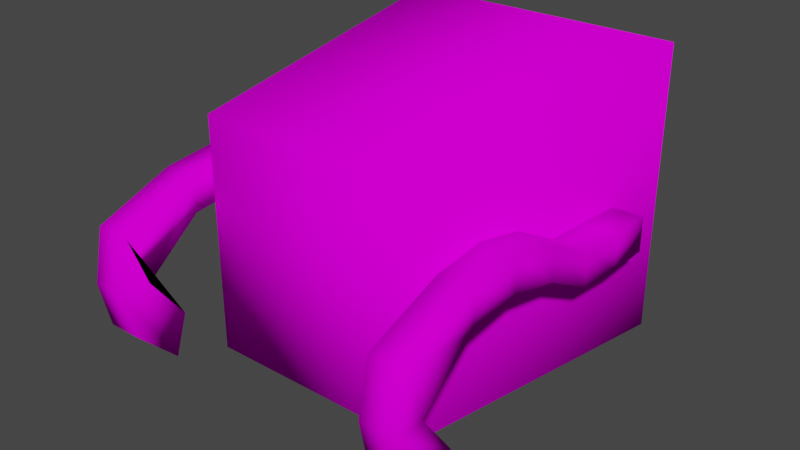 # Source: SM_TRASH_CAN_03.blend  (saved by Blender 3.1.7; exported with 4.5.12 LTS)
import bpy
from mathutils import Matrix  # noqa: F401  (used for matrix-valued properties, if any)

bpy.ops.wm.read_factory_settings(use_empty=True)
scene = bpy.context.scene
scene.name = 'Scene'

# ---- collections
col_sm_trash_can_03 = bpy.data.collections.new('SM_TRASH_CAN_03'); scene.collection.children.link(col_sm_trash_can_03)

# ---- images (referenced by path relative to the original .blend; pixels are not part of the script)
import os
ASSET_DIR = os.environ.get("B2B_ASSET_DIR", "")  # directory of the original .blend (textures are referenced by path, not embedded)
HERE = os.path.dirname(os.path.abspath(__file__))  # packed textures are extracted next to this script under _unpacked/

def load_image(name, relpath, width, height, colorspace="sRGB"):
    """Load a texture the original file referenced (path relative to the .blend, or extracted next to this script)."""
    p = next((c for c in (os.path.join(HERE, relpath), os.path.join(ASSET_DIR, relpath)) if relpath and os.path.exists(c)), "")
    if p:
        img = bpy.data.images.load(p, check_existing=True)
        img.name = name
    else:  # same state as the original file: an image datablock whose file is absent (Cycles renders it pink)
        img = bpy.data.images.new(name, width, height)
        img.source = "FILE"
        img.filepath = "//" + (relpath or name)
    img.colorspace_settings.name = colorspace
    return img
img_sosmus_png = load_image('sosmus.PNG', 'sosmus.PNG', 1024, 1024, 'sRGB')
img_sosmus_png_001 = load_image('sosmus.PNG.001', 'sosmus.PNG', 1024, 1024, 'Non-Color')

# ---- materials (node trees are filled in below, after node groups)
mat_sm_trash_can_03_0 = bpy.data.materials.new('SM_TRASH_CAN_03.0')
mat_sm_trash_can_03_0.surface_render_method = 'BLENDED'
mat_sm_trash_can_03_0.blend_method = 'BLEND'
mat_sm_trash_can_03_0.use_transparent_shadow = False
mat_sm_trash_can_03_0.diffuse_color = (1.0, 1.0, 1.0, 1.0)
mat_sm_trash_can_03_0.roughness = 1.0
mat_sm_trash_can_03_0.specular_intensity = 0.0

# ---- material node trees
mat_sm_trash_can_03_0.use_nodes = True; mat_sm_trash_can_03_0.node_tree.nodes.clear()
_N = mat_sm_trash_can_03_0.node_tree.nodes; _L = mat_sm_trash_can_03_0.node_tree.links
n0 = _N.new('ShaderNodeBsdfPrincipled'); n0.name = 'Principled BSDF'; n0.location = (10, 300)
n0.distribution = 'GGX'
n0.subsurface_method = 'RANDOM_WALK_SKIN'
n0.inputs[2].default_value = 1.0
n0.inputs[3].default_value = 1.45
n0.inputs[13].default_value = 0.0
n0.inputs[27].default_value = (0.0, 0.0, 0.0, 1.0)
n0.inputs[28].default_value = 1.0
n1 = _N.new('ShaderNodeOutputMaterial'); n1.name = 'Material Output'; n1.location = (300, 300)
n2 = _N.new('ShaderNodeTexImage'); n2.name = 'Image Texture'; n2.location = (-300, 600)
n2.label = 'sosmus'
n2.image = img_sosmus_png
n3 = _N.new('ShaderNodeTexImage'); n3.name = 'Image Texture.001'; n3.location = (-300, 0)
n3.label = 'sosmus.alphatexture'
n3.image = img_sosmus_png_001
_L.new(n0.outputs[0], n1.inputs[0])
_L.new(n2.outputs[0], n0.inputs[0])
_L.new(n3.outputs[1], n0.inputs[4])
n1.is_active_output = True

# ---- world
world_world = bpy.data.worlds.new('World'); scene.world = world_world
world_world.use_nodes = True; world_world.node_tree.nodes.clear()
_N = world_world.node_tree.nodes; _L = world_world.node_tree.links
n0 = _N.new('ShaderNodeOutputWorld'); n0.name = 'World Output'; n0.location = (300, 300)
n1 = _N.new('ShaderNodeBackground'); n1.name = 'Background'; n1.location = (10, 300)
n1.inputs[0].default_value = (0.05088, 0.05088, 0.05088, 1.0)
_L.new(n1.outputs[0], n0.inputs[0])
n0.is_active_output = True
world_world.color = (0.05088, 0.05088, 0.05088)
world_world.use_sun_shadow = False
world_world.sun_shadow_jitter_overblur = 0.0

# ---- meshes
me_sm_trash_can_03 = bpy.data.meshes.new('SM_TRASH_CAN_03')
me_sm_trash_can_03.from_pydata([(-0.02872, -0.1934, 18.84), (0.03129, -0.2307, 18.99), (-0.02872, -0.2307, 18.99), (0.03129, -0.1299, 19.07), (-0.02872, -0.1299, 19.07), (-0.02872, 0.1466, 19.01), (-0.0247, 0.313, 19.0), (0.03129, -0.2644, 18.91), (0.03129, -0.2822, 18.99), (-0.02872, -0.2633, 19.08), (0.03129, -0.1299, 19.13), (-0.02872, -0.03647, 19.14), (0.03129, -0.03647, 19.14), (-0.02872, 0.05314, 19.12), (-0.02872, 0.1466, 19.07), (0.03129, 0.1466, 19.07), (-0.0247, 0.313, 19.06), (-0.02872, -0.1709, 18.91), (-0.02872, -0.2822, 18.99), (-0.02872, -0.2644, 18.91), (-0.02872, -0.1299, 19.13), (-0.02872, -0.03647, 19.08), (-0.02872, 0.05314, 19.06), (-0.03279, 0.2347, 19.0), (-0.03279, 0.2347, 19.06), (0.02973, 0.313, 19.0), (0.03129, 0.2347, 19.0), (0.03129, 0.2347, 19.06), (0.02973, 0.313, 19.06), (0.03129, 0.1466, 19.01), (0.03129, 0.05314, 19.06), (0.03129, 0.05314, 19.12), (0.03129, -0.03647, 19.08), (0.03129, -0.2633, 19.08), (0.03129, -0.1709, 18.91), (0.03129, -0.1934, 18.84), (-0.494, -0.1709, 18.91), (-0.554, -0.2307, 18.99), (-0.494, -0.2307, 18.99), (-0.554, -0.1299, 19.07), (-0.494, -0.1299, 19.07), (-0.494, -0.03647, 19.08), (-0.494, 0.05314, 19.06), (-0.554, 0.1466, 19.01), (-0.494, 0.1466, 19.01), (-0.494, -0.2644, 18.91), (-0.494, -0.2633, 19.08), (-0.554, -0.2633, 19.08), (-0.494, -0.1299, 19.13), (-0.494, -0.03647, 19.14), (-0.494, 0.05314, 19.12), (-0.554, 0.05314, 19.12), (-0.494, 0.1466, 19.07), (-0.554, 0.1466, 19.07), (-0.494, -0.1934, 18.84), (-0.494, -0.2822, 18.99), (-0.4899, 0.2347, 19.0), (-0.4899, 0.2347, 19.06), (-0.498, 0.313, 19.0), (-0.498, 0.313, 19.06), (-0.5524, 0.313, 19.0), (-0.554, 0.2347, 19.0), (-0.554, 0.2347, 19.06), (-0.5524, 0.313, 19.06), (-0.554, 0.05314, 19.06), (-0.554, -0.03647, 19.08), (-0.554, -0.03647, 19.14), (-0.554, -0.1299, 19.13), (-0.554, -0.1709, 18.91), (-0.554, -0.2822, 18.99), (-0.554, -0.1934, 18.84), (-0.554, -0.2644, 18.91), (-0.5109, 0.4362, 19.3), (-0.4544, -0.1248, 18.84), (-0.5109, 0.4362, 18.79), (-0.01221, 0.4362, 18.79), (-0.4544, -0.1248, 19.24), (-0.01221, 0.4362, 19.3), (-0.0687, -0.1248, 18.84), (-0.0687, -0.1248, 19.24)], [], [(34, 35, 17), (0, 17, 35), (1, 34, 2), (17, 2, 34), (3, 1, 4), (2, 4, 1), (32, 3, 21), (4, 21, 3), (30, 32, 22), (21, 22, 32), (29, 30, 5), (22, 5, 30), (26, 29, 23), (5, 23, 29), (25, 26, 6), (23, 6, 26), (19, 7, 18), (8, 18, 7), (18, 8, 9), (33, 9, 8), (9, 33, 20), (10, 20, 33), (20, 10, 11), (12, 11, 10), (11, 12, 13), (31, 13, 12), (13, 31, 14), (15, 14, 31), (14, 15, 24), (27, 24, 15), (24, 27, 16), (28, 16, 27), (0, 35, 19), (7, 19, 35), (17, 0, 18), (19, 18, 0), (2, 17, 9), (18, 9, 17), (4, 2, 20), (9, 20, 2), (21, 4, 11), (20, 11, 4), (22, 21, 13), (11, 13, 21), (5, 22, 14), (13, 14, 22), (23, 5, 24), (14, 24, 5), (6, 23, 16), (24, 16, 23), (25, 6, 28), (16, 28, 6), (26, 25, 27), (28, 27, 25), (29, 26, 15), (27, 15, 26), (30, 29, 31), (15, 31, 29), (32, 30, 12), (31, 12, 30), (3, 32, 10), (12, 10, 32), (1, 3, 33), (10, 33, 3), (34, 1, 8), (33, 8, 1), (35, 34, 7), (8, 7, 34), (70, 68, 36), (36, 54, 70), (68, 37, 38), (38, 36, 68), (37, 39, 40), (40, 38, 37), (39, 65, 41), (41, 40, 39), (65, 64, 42), (42, 41, 65), (64, 43, 44), (44, 42, 64), (43, 61, 56), (56, 44, 43), (61, 60, 58), (58, 56, 61), (71, 45, 55), (55, 69, 71), (69, 55, 46), (46, 47, 69), (47, 46, 48), (48, 67, 47), (67, 48, 49), (49, 66, 67), (66, 49, 50), (50, 51, 66), (51, 50, 52), (52, 53, 51), (53, 52, 57), (57, 62, 53), (62, 57, 59), (59, 63, 62), (70, 54, 45), (45, 71, 70), (54, 36, 55), (55, 45, 54), (36, 38, 46), (46, 55, 36), (38, 40, 48), (48, 46, 38), (40, 41, 49), (49, 48, 40), (41, 42, 50), (50, 49, 41), (42, 44, 52), (52, 50, 42), (44, 56, 57), (57, 52, 44), (56, 58, 59), (59, 57, 56), (58, 60, 63), (63, 59, 58), (60, 61, 62), (62, 63, 60), (61, 43, 53), (53, 62, 61), (43, 64, 51), (51, 53, 43), (64, 65, 66), (66, 51, 64), (65, 39, 67), (67, 66, 65), (39, 37, 47), (47, 67, 39), (37, 68, 69), (69, 47, 37), (68, 70, 71), (71, 69, 68), (72, 76, 77), (79, 77, 76), (78, 73, 75), (74, 75, 73), (79, 76, 78), (73, 78, 76), (77, 79, 75), (78, 75, 79), (76, 72, 73), (74, 73, 72)])
me_sm_trash_can_03.polygons.foreach_set('use_smooth', [True] * 146)
_k = set([(0, 17), (0, 19), (1, 3), (1, 34), (2, 4), (2, 17), (3, 32), (4, 21), (5, 22), (5, 23), (6, 16), (6, 23), (7, 8), (7, 35), (8, 33), (9, 18), (9, 20), (10, 12), (10, 33), (11, 13), (11, 20), (12, 31), (13, 14), (14, 24), (15, 27), (15, 31), (16, 24), (18, 19), (21, 22), (25, 26), (25, 28), (26, 29), (27, 28), (29, 30), (30, 32), (34, 35), (36, 38), (36, 54), (37, 39), (37, 68), (38, 40), (39, 65), (40, 41), (41, 42), (42, 44), (43, 61), (43, 64), (44, 56), (45, 54), (45, 55), (46, 48), (46, 55), (47, 67), (47, 69), (48, 49), (49, 50), (50, 52), (51, 53), (51, 66), (52, 57), (53, 62), (56, 58), (57, 59), (58, 59), (60, 61), (60, 63), (62, 63), (64, 65), (66, 67), (68, 70), (69, 71), (70, 71), (72, 73), (72, 74), (72, 76), (72, 77), (73, 74), (73, 75), (73, 76), (73, 78), (74, 75), (75, 77), (75, 78), (75, 79), (76, 77), (76, 78), (76, 79), (77, 79), (78, 79)])
me_sm_trash_can_03.attributes.new('sharp_edge', 'BOOLEAN', 'EDGE').data.foreach_set('value', [ (min(e.vertices), max(e.vertices)) in _k for e in me_sm_trash_can_03.edges])
_uv = me_sm_trash_can_03.uv_layers.new(name='UVMap')
_uv.uv.foreach_set('vector', [0.0004999, 0.1874, 0.0004998, 0.1496, 0.936, 0.1874, 0.936, 0.1496, 0.936, 0.1874, 0.0004998, 0.1496, 0.0004996, 0.08704, 0.0004999, 0.1874, 0.936, 0.08704, 0.936, 0.1874, 0.936, 0.08704, 0.0004999, 0.1874, 0.0005, 0.2561, 0.0004996, 0.08704, 0.936, 0.2561, 0.936, 0.08704, 0.936, 0.2561, 0.0004996, 0.08704, 0.0005004, 0.413, 0.0005, 0.2561, 0.936, 0.413, 0.936, 0.2561, 0.936, 0.413, 0.0005, 0.2561, 0.0005007, 0.5634, 0.0005004, 0.413, 0.936, 0.5634, 0.936, 0.413, 0.936, 0.5634, 0.0005004, 0.413, 0.000501, 0.7202, 0.0005007, 0.5634, 0.936, 0.7202, 0.936, 0.5634, 0.936, 0.7202, 0.0005007, 0.5634, 0.0005014, 0.8682, 0.000501, 0.7202, 0.9995, 0.8682, 0.936, 0.7202, 0.9995, 0.8682, 0.000501, 0.7202, 0.02477, 0.93, 0.0005014, 0.8682, 0.8733, 0.93, 0.9995, 0.8682, 0.8733, 0.93, 0.0005014, 0.8682, 0.936, 0.03041, 0.0004995, 0.03041, 0.936, 0.0004995, 0.0004995, 0.0004995, 0.936, 0.0004995, 0.0004995, 0.03041, 0.936, 0.0004995, 0.0004995, 0.0004995, 0.936, 0.03231, 0.0004995, 0.03231, 0.936, 0.03231, 0.0004995, 0.0004995, 0.936, 0.03231, 0.0004995, 0.03231, 0.936, 0.2561, 0.0005, 0.2561, 0.936, 0.2561, 0.0004995, 0.03231, 0.936, 0.2561, 0.0005, 0.2561, 0.936, 0.413, 0.0005004, 0.413, 0.936, 0.413, 0.0005, 0.2561, 0.936, 0.413, 0.0005004, 0.413, 0.936, 0.5634, 0.0005007, 0.5634, 0.936, 0.5634, 0.0005004, 0.413, 0.936, 0.5634, 0.0005007, 0.5634, 0.936, 0.7202, 0.000501, 0.7202, 0.936, 0.7202, 0.0005007, 0.5634, 0.936, 0.7202, 0.000501, 0.7202, 0.9995, 0.8682, 0.0005014, 0.8682, 0.9995, 0.8682, 0.000501, 0.7202, 0.9995, 0.8682, 0.0005014, 0.8682, 0.8733, 0.93, 0.02477, 0.93, 0.8733, 0.93, 0.0005014, 0.8682, 0.936, 0.1496, 0.0004998, 0.1496, 0.936, 0.03041, 0.0004995, 0.03041, 0.936, 0.03041, 0.0004998, 0.1496, -0.8891, 0.1874, -1.832, 0.1496, 0.5095, 0.0004995, -0.8819, 0.03041, 0.5095, 0.0004995, -1.832, 0.1496, 0.3929, 0.08704, -0.8891, 0.1874, 1.882, 0.03231, 0.5095, 0.0004995, 1.882, 0.03231, -0.8891, 0.1874, 1.663, 0.2561, 0.3929, 0.08704, 2.613, 0.2561, 1.882, 0.03231, 2.613, 0.2561, 0.3929, 0.08704, 1.882, 0.413, 1.663, 0.2561, 2.832, 0.413, 2.613, 0.2561, 2.832, 0.413, 1.663, 0.2561, 1.504, 0.5634, 1.882, 0.413, 2.454, 0.5634, 2.832, 0.413, 2.454, 0.5634, 1.882, 0.413, 0.7063, 0.7202, 1.504, 0.5634, 1.656, 0.7202, 2.454, 0.5634, 1.656, 0.7202, 1.504, 0.5634, 0.533, 0.8682, 0.7063, 0.7202, 1.483, 0.8682, 1.656, 0.7202, 1.483, 0.8682, 0.7063, 0.7202, 0.533, 0.93, 0.533, 0.8682, 1.483, 0.93, 1.483, 0.8682, 1.483, 0.93, 0.533, 0.8682, 0.02477, 0.93, 0.8733, 0.93, 0.02477, 0.93, 0.8733, 0.93, 0.02477, 0.93, 0.8733, 0.93, 0.533, 0.8682, 0.533, 0.93, 1.483, 0.8682, 1.483, 0.93, 1.483, 0.8682, 0.533, 0.93, 0.7063, 0.7202, 0.533, 0.8682, 1.656, 0.7202, 1.483, 0.8682, 1.656, 0.7202, 0.533, 0.8682, 1.504, 0.5634, 0.7063, 0.7202, 2.454, 0.5634, 1.656, 0.7202, 2.454, 0.5634, 0.7063, 0.7202, 1.882, 0.413, 1.504, 0.5634, 2.832, 0.413, 2.454, 0.5634, 2.832, 0.413, 1.504, 0.5634, 1.663, 0.2561, 1.882, 0.413, 2.613, 0.2561, 2.832, 0.413, 2.613, 0.2561, 1.882, 0.413, 0.3929, 0.08704, 1.663, 0.2561, 1.882, 0.03231, 2.613, 0.2561, 1.882, 0.03231, 1.663, 0.2561, -0.8891, 0.1874, 0.3929, 0.08704, 0.5095, 0.0004996, 1.882, 0.03231, 0.5095, 0.0004996, 0.3929, 0.08704, -1.832, 0.1496, -0.8891, 0.1874, -0.8819, 0.03041, 0.5095, 0.0004996, -0.8819, 0.03041, -0.8891, 0.1874, 0.0004998, 0.1496, 0.0004999, 0.1874, 0.936, 0.1874, 0.936, 0.1874, 0.936, 0.1496, 0.0004998, 0.1496, 0.0004999, 0.1874, 0.0004996, 0.08704, 0.936, 0.08704, 0.936, 0.08704, 0.936, 0.1874, 0.0004999, 0.1874, 0.0004996, 0.08704, 0.0005, 0.2561, 0.936, 0.2561, 0.936, 0.2561, 0.936, 0.08704, 0.0004996, 0.08704, 0.0005, 0.2561, 0.0005004, 0.413, 0.936, 0.413, 0.936, 0.413, 0.936, 0.2561, 0.0005, 0.2561, 0.0005004, 0.413, 0.0005007, 0.5634, 0.936, 0.5634, 0.936, 0.5634, 0.936, 0.413, 0.0005004, 0.413, 0.0005007, 0.5634, 0.000501, 0.7202, 0.936, 0.7202, 0.936, 0.7202, 0.936, 0.5634, 0.0005007, 0.5634, 0.000501, 0.7202, 0.0005014, 0.8682, 0.9995, 0.8682, 0.9995, 0.8682, 0.936, 0.7202, 0.000501, 0.7202, 0.0005014, 0.8682, 0.02477, 0.93, 0.8733, 0.93, 0.8733, 0.93, 0.9995, 0.8682, 0.0005014, 0.8682, 0.0004995, 0.03041, 0.936, 0.03041, 0.936, 0.0004995, 0.936, 0.0004995, 0.0004995, 0.0004995, 0.0004995, 0.03041, 0.0004995, 0.0004995, 0.936, 0.0004995, 0.936, 0.03231, 0.936, 0.03231, 0.0004995, 0.03231, 0.0004995, 0.0004995, 0.0004995, 0.03231, 0.936, 0.03231, 0.936, 0.2561, 0.936, 0.2561, 0.0005, 0.2561, 0.0004995, 0.03231, 0.0005, 0.2561, 0.936, 0.2561, 0.936, 0.413, 0.936, 0.413, 0.0005004, 0.413, 0.0005, 0.2561, 0.0005004, 0.413, 0.936, 0.413, 0.936, 0.5634, 0.936, 0.5634, 0.0005007, 0.5634, 0.0005004, 0.413, 0.0005007, 0.5634, 0.936, 0.5634, 0.936, 0.7202, 0.936, 0.7202, 0.000501, 0.7202, 0.0005007, 0.5634, 0.000501, 0.7202, 0.936, 0.7202, 0.9995, 0.8682, 0.9995, 0.8682, 0.0005014, 0.8682, 0.000501, 0.7202, 0.0005014, 0.8682, 0.9995, 0.8682, 0.8733, 0.93, 0.8733, 0.93, 0.02477, 0.93, 0.0005014, 0.8682, 0.0004998, 0.1496, 0.936, 0.1496, 0.936, 0.03041, 0.936, 0.03041, 0.0004995, 0.03041, 0.0004998, 0.1496, -1.832, 0.1496, -0.8891, 0.1874, 0.5095, 0.0004995, 0.5095, 0.0004995, -0.8819, 0.03041, -1.832, 0.1496, -0.8891, 0.1874, 0.3929, 0.08704, 1.882, 0.03231, 1.882, 0.03231, 0.5095, 0.0004995, -0.8891, 0.1874, 0.3929, 0.08704, 1.663, 0.2561, 2.613, 0.2561, 2.613, 0.2561, 1.882, 0.03231, 0.3929, 0.08704, 1.663, 0.2561, 1.882, 0.413, 2.832, 0.413, 2.832, 0.413, 2.613, 0.2561, 1.663, 0.2561, 1.882, 0.413, 1.504, 0.5634, 2.454, 0.5634, 2.454, 0.5634, 2.832, 0.413, 1.882, 0.413, 1.504, 0.5634, 0.7063, 0.7202, 1.656, 0.7202, 1.656, 0.7202, 2.454, 0.5634, 1.504, 0.5634, 0.7063, 0.7202, 0.533, 0.8682, 1.483, 0.8682, 1.483, 0.8682, 1.656, 0.7202, 0.7063, 0.7202, 0.533, 0.8682, 0.533, 0.93, 1.483, 0.93, 1.483, 0.93, 1.483, 0.8682, 0.533, 0.8682, 0.8733, 0.93, 0.02477, 0.93, 0.02477, 0.93, 0.02477, 0.93, 0.8733, 0.93, 0.8733, 0.93, 0.533, 0.93, 0.533, 0.8682, 1.483, 0.8682, 1.483, 0.8682, 1.483, 0.93, 0.533, 0.93, 0.533, 0.8682, 0.7063, 0.7202, 1.656, 0.7202, 1.656, 0.7202, 1.483, 0.8682, 0.533, 0.8682, 0.7063, 0.7202, 1.504, 0.5634, 2.454, 0.5634, 2.454, 0.5634, 1.656, 0.7202, 0.7063, 0.7202, 1.504, 0.5634, 1.882, 0.413, 2.832, 0.413, 2.832, 0.413, 2.454, 0.5634, 1.504, 0.5634, 1.882, 0.413, 1.663, 0.2561, 2.613, 0.2561, 2.613, 0.2561, 2.832, 0.413, 1.882, 0.413, 1.663, 0.2561, 0.3929, 0.08704, 1.882, 0.03231, 1.882, 0.03231, 2.613, 0.2561, 1.663, 0.2561, 0.3929, 0.08704, -0.8891, 0.1874, 0.5095, 0.0004996, 0.5095, 0.0004996, 1.882, 0.03231, 0.3929, 0.08704, -0.8891, 0.1874, -1.832, 0.1496, -0.8819, 0.03041, -0.8819, 0.03041, 0.5095, 0.0004996, -0.8891, 0.1874, 0.0, 1.0, 0.0, 0.0, 1.0, 1.0, 1.0, 0.0, 1.0, 1.0, 0.0, 0.0, 0.1137, 0.0005006, 1.0, 0.0, 0.0004995, 0.9995, 1.0, 1.0, 0.0004995, 0.9995, 1.0, 0.0, 1.0, 0.0, 0.0, 0.0, 0.8863, 0.1137, 1.0, 0.0, 0.8863, 0.1137, 0.0, 0.0, 1.0, 1.0, 1.0, 0.0, 0.0, 1.0, 0.0, 0.0, 0.0, 1.0, 1.0, 0.0, 0.0, 0.0, 0.0, 1.0, 1.0, 0.0, 1.0, 1.0, 1.0, 0.0, 0.0, 1.0])
me_sm_trash_can_03.materials.append(mat_sm_trash_can_03_0)
me_sm_trash_can_03.use_remesh_fix_poles = True
me_sm_trash_can_03.use_remesh_preserve_attributes = False
me_sm_trash_can_03.update()
me_sm_trash_can_03.normals_split_custom_set([tuple(v) for v in zip(*[iter([0.6146, 0.7815, 0.107, 0.561, 0.2068, -0.8015, -0.6146, 0.7816, 0.107, -0.561, 0.2068, -0.8015, -0.6146, 0.7816, 0.107, 0.561, 0.2068, -0.8015, 0.8985, 0.4353, -0.05719, 0.6146, 0.7815, 0.107, 0.5801, 0.8075, -0.1064, -0.6146, 0.7816, 0.107, 0.5801, 0.8075, -0.1064, 0.6146, 0.7815, 0.107, 0.7712, 0.2566, -0.5826, 0.8985, 0.4353, -0.05719, -0.7712, 0.2564, -0.5827, 0.5801, 0.8075, -0.1064, -0.7712, 0.2564, -0.5827, 0.8985, 0.4353, -0.05719, 0.7563, -0.03755, -0.6531, 0.7712, 0.2566, -0.5826, -0.7563, -0.03762, -0.6531, -0.7712, 0.2564, -0.5827, -0.7563, -0.03762, -0.6531, 0.7712, 0.2566, -0.5826, 0.7347, -0.2532, -0.6293, 0.7563, -0.03755, -0.6531, -0.7347, -0.2533, -0.6293, -0.7563, -0.03762, -0.6531, -0.7347, -0.2533, -0.6293, 0.7563, -0.03755, -0.6531, 0.6674, -0.2295, -0.7085, 0.7347, -0.2532, -0.6293, -0.6588, -0.2467, -0.7107, -0.7347, -0.2533, -0.6293, -0.6588, -0.2467, -0.7107, 0.7347, -0.2532, -0.6293, 0.6957, -0.03814, -0.7173, 0.6674, -0.2295, -0.7085, -0.7099, -0.02264, -0.7039, -0.6588, -0.2467, -0.7107, -0.7099, -0.02264, -0.7039, 0.6674, -0.2295, -0.7085, 0.571, 0.5825, -0.5784, 0.6957, -0.03814, -0.7173, -0.5441, 0.6034, -0.583, -0.7099, -0.02264, -0.7039, -0.5441, 0.6034, -0.583, 0.6957, -0.03814, -0.7173, -0.6406, -0.6629, -0.3877, 0.6406, -0.6629, -0.3876, -0.6641, -0.7476, 0.005645, 0.6641, -0.7476, 0.005647, -0.6641, -0.7476, 0.005645, 0.6406, -0.6629, -0.3876, -0.6641, -0.7476, 0.005645, 0.6641, -0.7476, 0.005647, -0.6119, -0.5935, 0.5228, 0.612, -0.5934, 0.5228, -0.6119, -0.5935, 0.5228, 0.6641, -0.7476, 0.005647, -0.6119, -0.5935, 0.5228, 0.612, -0.5934, 0.5228, -0.6864, -0.1755, 0.7057, 0.6864, -0.1757, 0.7057, -0.6864, -0.1755, 0.7057, 0.612, -0.5934, 0.5228, -0.6864, -0.1755, 0.7057, 0.6864, -0.1757, 0.7057, -0.6637, 0.043, 0.7467, 0.6637, 0.04294, 0.7467, -0.6637, 0.043, 0.7467, 0.6864, -0.1757, 0.7057, -0.6637, 0.043, 0.7467, 0.6637, 0.04294, 0.7467, -0.6814, 0.2733, 0.679, 0.6814, 0.2732, 0.679, -0.6814, 0.2733, 0.679, 0.6637, 0.04294, 0.7467, -0.6814, 0.2733, 0.679, 0.6814, 0.2732, 0.679, -0.7488, 0.1896, 0.635, 0.7517, 0.2033, 0.6274, -0.7488, 0.1896, 0.635, 0.6814, 0.2732, 0.679, -0.7488, 0.1896, 0.635, 0.7517, 0.2033, 0.6274, -0.7363, 0.06194, 0.6738, 0.7234, 0.05041, 0.6886, -0.7363, 0.06194, 0.6738, 0.7517, 0.2033, 0.6274, -0.7363, 0.06194, 0.6738, 0.7234, 0.05041, 0.6886, -0.5442, 0.6033, 0.583, 0.5711, 0.5825, 0.5784, -0.5442, 0.6033, 0.583, 0.7234, 0.05041, 0.6886, -0.561, 0.2068, -0.8015, 0.561, 0.2068, -0.8015, -0.6406, -0.6629, -0.3877, 0.6406, -0.6629, -0.3876, -0.6406, -0.6629, -0.3877, 0.561, 0.2068, -0.8015, -0.6146, 0.7816, 0.1071, -0.561, 0.2068, -0.8016, -0.6641, -0.7476, 0.005585, -0.6405, -0.6629, -0.3877, -0.6641, -0.7476, 0.005585, -0.561, 0.2068, -0.8016, 0.5801, 0.8075, -0.1065, -0.6146, 0.7816, 0.1071, -0.612, -0.5935, 0.5228, -0.6641, -0.7476, 0.005585, -0.612, -0.5935, 0.5228, -0.6146, 0.7816, 0.1071, -0.7712, 0.2565, -0.5826, 0.5801, 0.8075, -0.1065, -0.6864, -0.1755, 0.7057, -0.612, -0.5935, 0.5228, -0.6864, -0.1755, 0.7057, 0.5801, 0.8075, -0.1065, -0.7563, -0.03754, -0.6531, -0.7712, 0.2565, -0.5826, -0.6637, 0.04302, 0.7467, -0.6864, -0.1755, 0.7057, -0.6637, 0.04302, 0.7467, -0.7712, 0.2565, -0.5826, -0.7347, -0.2533, -0.6293, -0.7563, -0.03754, -0.6531, -0.6814, 0.2733, 0.679, -0.6637, 0.04302, 0.7467, -0.6814, 0.2733, 0.679, -0.7563, -0.03754, -0.6531, -0.6588, -0.2468, -0.7107, -0.7347, -0.2533, -0.6293, -0.7488, 0.1896, 0.6351, -0.6814, 0.2733, 0.679, -0.7488, 0.1896, 0.6351, -0.7347, -0.2533, -0.6293, -0.71, -0.02263, -0.7039, -0.6588, -0.2468, -0.7107, -0.7363, 0.06193, 0.6738, -0.7488, 0.1896, 0.6351, -0.7363, 0.06193, 0.6738, -0.6588, -0.2468, -0.7107, -0.5441, 0.6034, -0.583, -0.71, -0.02263, -0.7039, -0.5441, 0.6034, 0.583, -0.7363, 0.06193, 0.6738, -0.5441, 0.6034, 0.583, -0.71, -0.02263, -0.7039, 0.571, 0.5825, -0.5784, -0.5441, 0.6034, -0.583, 0.5711, 0.5825, 0.5784, -0.5442, 0.6033, 0.583, 0.5711, 0.5825, 0.5784, -0.5441, 0.6034, -0.583, 0.6957, -0.03807, -0.7173, 0.5711, 0.5825, -0.5784, 0.7234, 0.05045, 0.6886, 0.5711, 0.5825, 0.5784, 0.7234, 0.05045, 0.6886, 0.5711, 0.5825, -0.5784, 0.6674, -0.2295, -0.7085, 0.6957, -0.03807, -0.7173, 0.7517, 0.2032, 0.6275, 0.7234, 0.05045, 0.6886, 0.7517, 0.2032, 0.6275, 0.6957, -0.03807, -0.7173, 0.7347, -0.2533, -0.6293, 0.6674, -0.2295, -0.7085, 0.6814, 0.2732, 0.679, 0.7517, 0.2032, 0.6275, 0.6814, 0.2732, 0.679, 0.6674, -0.2295, -0.7085, 0.7563, -0.03762, -0.6531, 0.7347, -0.2533, -0.6293, 0.6637, 0.04292, 0.7467, 0.6814, 0.2732, 0.679, 0.6637, 0.04292, 0.7467, 0.7347, -0.2533, -0.6293, 0.7712, 0.2564, -0.5827, 0.7563, -0.03762, -0.6531, 0.6864, -0.1755, 0.7057, 0.6637, 0.04292, 0.7467, 0.6864, -0.1755, 0.7057, 0.7563, -0.03762, -0.6531, 0.8984, 0.4354, -0.05741, 0.7712, 0.2564, -0.5827, 0.612, -0.5934, 0.5229, 0.6864, -0.1755, 0.7057, 0.612, -0.5934, 0.5229, 0.7712, 0.2564, -0.5827, 0.6146, 0.7816, 0.107, 0.8984, 0.4354, -0.05741, 0.6641, -0.7476, 0.005644, 0.612, -0.5934, 0.5229, 0.6641, -0.7476, 0.005644, 0.8984, 0.4354, -0.05741, 0.561, 0.2069, -0.8015, 0.6146, 0.7816, 0.107, 0.6405, -0.6629, -0.3877, 0.6641, -0.7476, 0.005644, 0.6405, -0.6629, -0.3877, 0.6146, 0.7816, 0.107, -0.561, 0.2069, -0.8015, -0.6146, 0.7815, 0.107, 0.6146, 0.7816, 0.1069, 0.6146, 0.7816, 0.1069, 0.561, 0.2068, -0.8015, -0.561, 0.2069, -0.8015, -0.6146, 0.7815, 0.107, -0.8985, 0.4353, -0.05743, -0.5801, 0.8075, -0.1066, -0.5801, 0.8075, -0.1066, 0.6146, 0.7816, 0.1069, -0.6146, 0.7815, 0.107, -0.8985, 0.4353, -0.05743, -0.7712, 0.2564, -0.5827, 0.7712, 0.2565, -0.5826, 0.7712, 0.2565, -0.5826, -0.5801, 0.8075, -0.1066, -0.8985, 0.4353, -0.05743, -0.7712, 0.2564, -0.5827, -0.7563, -0.03762, -0.6531, 0.7563, -0.03754, -0.6531, 0.7563, -0.03754, -0.6531, 0.7712, 0.2565, -0.5826, -0.7712, 0.2564, -0.5827, -0.7563, -0.03762, -0.6531, -0.7347, -0.2532, -0.6293, 0.7347, -0.2533, -0.6293, 0.7347, -0.2533, -0.6293, 0.7563, -0.03754, -0.6531, -0.7563, -0.03762, -0.6531, -0.7347, -0.2532, -0.6293, -0.6674, -0.2293, -0.7085, 0.6588, -0.2467, -0.7107, 0.6588, -0.2467, -0.7107, 0.7347, -0.2533, -0.6293, -0.7347, -0.2532, -0.6293, -0.6674, -0.2293, -0.7085, -0.6957, -0.03813, -0.7173, 0.7099, -0.02266, -0.7039, 0.7099, -0.02266, -0.7039, 0.6588, -0.2467, -0.7107, -0.6674, -0.2293, -0.7085, -0.6957, -0.03813, -0.7173, -0.571, 0.5825, -0.5784, 0.5441, 0.6034, -0.583, 0.5441, 0.6034, -0.583, 0.7099, -0.02266, -0.7039, -0.6957, -0.03813, -0.7173, -0.6406, -0.6629, -0.3876, 0.6406, -0.6629, -0.3876, 0.6641, -0.7476, 0.005582, 0.6641, -0.7476, 0.005582, -0.6641, -0.7476, 0.005647, -0.6406, -0.6629, -0.3876, -0.6641, -0.7476, 0.005647, 0.6641, -0.7476, 0.005582, 0.6119, -0.5935, 0.5228, 0.6119, -0.5935, 0.5228, -0.612, -0.5933, 0.5229, -0.6641, -0.7476, 0.005647, -0.612, -0.5933, 0.5229, 0.6119, -0.5935, 0.5228, 0.6864, -0.1754, 0.7057, 0.6864, -0.1754, 0.7057, -0.6864, -0.1755, 0.7057, -0.612, -0.5933, 0.5229, -0.6864, -0.1755, 0.7057, 0.6864, -0.1754, 0.7057, 0.6637, 0.04294, 0.7467, 0.6637, 0.04294, 0.7467, -0.6637, 0.043, 0.7467, -0.6864, -0.1755, 0.7057, -0.6637, 0.043, 0.7467, 0.6637, 0.04294, 0.7467, 0.6814, 0.2733, 0.679, 0.6814, 0.2733, 0.679, -0.6814, 0.2733, 0.679, -0.6637, 0.043, 0.7467, -0.6814, 0.2733, 0.679, 0.6814, 0.2733, 0.679, 0.7488, 0.1896, 0.635, 0.7488, 0.1896, 0.635, -0.7517, 0.2031, 0.6275, -0.6814, 0.2733, 0.679, -0.7517, 0.2031, 0.6275, 0.7488, 0.1896, 0.635, 0.7363, 0.06197, 0.6738, 0.7363, 0.06197, 0.6738, -0.7234, 0.05041, 0.6886, -0.7517, 0.2031, 0.6275, -0.7234, 0.05041, 0.6886, 0.7363, 0.06197, 0.6738, 0.5442, 0.6033, 0.583, 0.5442, 0.6033, 0.583, -0.5711, 0.5825, 0.5784, -0.7234, 0.05041, 0.6886, -0.561, 0.2069, -0.8015, 0.561, 0.2068, -0.8015, 0.6406, -0.6629, -0.3876, 0.6406, -0.6629, -0.3876, -0.6406, -0.6629, -0.3876, -0.561, 0.2069, -0.8015, 0.561, 0.2069, -0.8015, 0.6146, 0.7816, 0.107, 0.6641, -0.7476, 0.005644, 0.6641, -0.7476, 0.005644, 0.6405, -0.6629, -0.3877, 0.561, 0.2069, -0.8015, 0.6146, 0.7816, 0.107, -0.5801, 0.8075, -0.1064, 0.612, -0.5934, 0.5229, 0.612, -0.5934, 0.5229, 0.6641, -0.7476, 0.005644, 0.6146, 0.7816, 0.107, -0.5801, 0.8075, -0.1064, 0.7712, 0.2564, -0.5827, 0.6864, -0.1755, 0.7057, 0.6864, -0.1755, 0.7057, 0.612, -0.5934, 0.5229, -0.5801, 0.8075, -0.1064, 0.7712, 0.2564, -0.5827, 0.7563, -0.03756, -0.6531, 0.6637, 0.04292, 0.7467, 0.6637, 0.04292, 0.7467, 0.6864, -0.1755, 0.7057, 0.7712, 0.2564, -0.5827, 0.7563, -0.03756, -0.6531, 0.7347, -0.2533, -0.6293, 0.6814, 0.2732, 0.679, 0.6814, 0.2732, 0.679, 0.6637, 0.04292, 0.7467, 0.7563, -0.03756, -0.6531, 0.7347, -0.2533, -0.6293, 0.6588, -0.2468, -0.7107, 0.7488, 0.1896, 0.635, 0.7488, 0.1896, 0.635, 0.6814, 0.2732, 0.679, 0.7347, -0.2533, -0.6293, 0.6588, -0.2468, -0.7107, 0.71, -0.02261, -0.7039, 0.7363, 0.06195, 0.6738, 0.7363, 0.06195, 0.6738, 0.7488, 0.1896, 0.635, 0.6588, -0.2468, -0.7107, 0.71, -0.02261, -0.7039, 0.5441, 0.6034, -0.583, 0.5441, 0.6034, 0.583, 0.5441, 0.6034, 0.583, 0.7363, 0.06195, 0.6738, 0.71, -0.02261, -0.7039, 0.5441, 0.6034, -0.583, -0.571, 0.5825, -0.5784, -0.5711, 0.5825, 0.5784, -0.5711, 0.5825, 0.5784, 0.5442, 0.6033, 0.583, 0.5441, 0.6034, -0.583, -0.5711, 0.5825, -0.5784, -0.6957, -0.03809, -0.7173, -0.7234, 0.05043, 0.6886, -0.7234, 0.05043, 0.6886, -0.5711, 0.5825, 0.5784, -0.5711, 0.5825, -0.5784, -0.6957, -0.03809, -0.7173, -0.6674, -0.2296, -0.7085, -0.7517, 0.2033, 0.6275, -0.7517, 0.2033, 0.6275, -0.7234, 0.05043, 0.6886, -0.6957, -0.03809, -0.7173, -0.6674, -0.2296, -0.7085, -0.7347, -0.2533, -0.6293, -0.6814, 0.2733, 0.679, -0.6814, 0.2733, 0.679, -0.7517, 0.2033, 0.6275, -0.6674, -0.2296, -0.7085, -0.7347, -0.2533, -0.6293, -0.7563, -0.03754, -0.6531, -0.6637, 0.04302, 0.7467, -0.6637, 0.04302, 0.7467, -0.6814, 0.2733, 0.679, -0.7347, -0.2533, -0.6293, -0.7563, -0.03754, -0.6531, -0.7712, 0.2565, -0.5826, -0.6864, -0.1755, 0.7057, -0.6864, -0.1755, 0.7057, -0.6637, 0.04302, 0.7467, -0.7563, -0.03754, -0.6531, -0.7712, 0.2565, -0.5826, -0.8984, 0.4354, -0.05742, -0.612, -0.5935, 0.5228, -0.612, -0.5935, 0.5228, -0.6864, -0.1755, 0.7057, -0.7712, 0.2565, -0.5826, -0.8984, 0.4354, -0.05742, -0.6146, 0.7816, 0.1071, -0.6641, -0.7476, 0.005585, -0.6641, -0.7476, 0.005585, -0.612, -0.5935, 0.5228, -0.8984, 0.4354, -0.05742, -0.6146, 0.7816, 0.1071, -0.561, 0.2068, -0.8016, -0.6405, -0.6629, -0.3877, -0.6405, -0.6629, -0.3877, -0.6641, -0.7476, 0.005585, -0.6146, 0.7816, 0.1071, -0.6991, -0.1433, 0.7005, -0.5494, -0.6306, 0.5481, 0.6991, -0.1433, 0.7005, 0.5495, -0.6306, 0.5481, 0.6991, -0.1433, 0.7005, -0.5495, -0.6305, 0.5482, 0.5495, -0.6306, -0.5482, -0.5495, -0.6305, -0.5482, 0.6991, -0.1433, -0.7005, -0.6991, -0.1432, -0.7005, 0.6991, -0.1433, -0.7005, -0.5495, -0.6306, -0.5482, 0.5495, -0.6306, 0.5481, -0.5494, -0.6306, 0.5482, 0.5495, -0.6306, -0.5481, -0.5495, -0.6306, -0.5481, 0.5494, -0.6306, -0.5482, -0.5495, -0.6306, 0.5481, 0.6991, -0.1433, 0.7005, 0.5495, -0.6306, 0.5481, 0.6991, -0.1433, -0.7005, 0.5495, -0.6306, -0.5482, 0.6991, -0.1432, -0.7005, 0.5495, -0.6306, 0.5481, -0.5495, -0.6306, 0.5482, -0.6991, -0.1432, 0.7005, -0.5495, -0.6306, -0.5481, -0.6991, -0.1433, -0.7005, -0.5495, -0.6306, -0.5481, -0.6991, -0.1433, 0.7005])] * 3)])

# ---- objects
ob_sm_trash_can_03 = bpy.data.objects.new('SM_TRASH_CAN_03', me_sm_trash_can_03)

# ---- transforms, parenting, visibility, modifiers, constraints
ob_sm_trash_can_03.location = (0.0, 0.0, 0.0)
ob_sm_trash_can_03.rotation_mode = 'QUATERNION'
ob_sm_trash_can_03.rotation_quaternion = (1.0, 0.0, 0.0, 0.0)
_m = ob_sm_trash_can_03.modifiers.new('EdgeSplit', 'EDGE_SPLIT')
_m.use_edge_angle = False

# ---- collection membership
col_sm_trash_can_03.objects.link(ob_sm_trash_can_03)

# ---- scene / render settings (as saved in the file)
scene.frame_start = 1; scene.frame_end = 250; scene.frame_set(1)
scene.render.engine = 'BLENDER_EEVEE_NEXT'
scene.cycles.sampling_pattern = 'TABULATED_SOBOL'
scene.cycles.use_light_tree = False
scene.view_settings.view_transform = 'Filmic'
bpy.context.view_layer.update()

# ---- added for rendering (the .blend has no active camera and no usable light): camera, sun
cam_auto = bpy.data.cameras.new('AutoCamera')
cam_auto.lens = 50.0
cam_auto.sensor_width = 36.0
cam_auto.clip_end = 1000.0
ob_auto_camera = bpy.data.objects.new('AutoCamera', cam_auto)
scene.collection.objects.link(ob_auto_camera)
ob_auto_camera.location = (0.719713, -1.10026, 19.8286)
ob_auto_camera.rotation_euler = (1.09748, -7.21219e-08, 0.694738)
scene.camera = ob_auto_camera
light_auto_sun = bpy.data.lights.new('AutoSun', 'SUN')
light_auto_sun.energy = 3.0
light_auto_sun.angle = 0.0523599
ob_auto_sun = bpy.data.objects.new('AutoSun', light_auto_sun)
scene.collection.objects.link(ob_auto_sun)
ob_auto_sun.rotation_euler = (0.872665, 0.174533, 0.523599)
bpy.context.view_layer.update()
